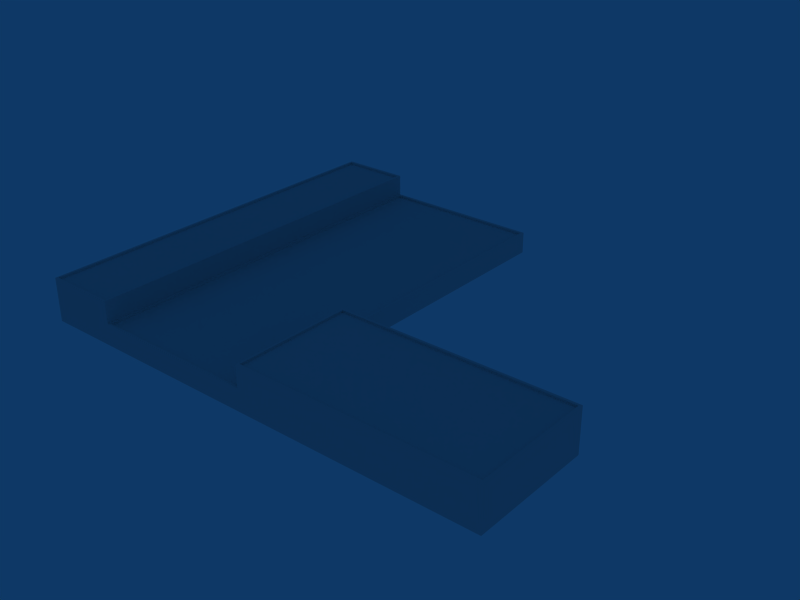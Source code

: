 # Source: ebbr_building_ref_003.blend  (saved by Blender 2.79.0; exported with 4.5.12 LTS)
import bpy
from mathutils import Matrix  # noqa: F401  (used for matrix-valued properties, if any)

bpy.ops.wm.read_factory_settings(use_empty=True)
scene = bpy.context.scene
scene.name = 'Scene'

# ---- collections
col_collection_1 = bpy.data.collections.new('Collection 1'); scene.collection.children.link(col_collection_1)

# ---- materials (node trees are filled in below, after node groups)
mat_material = bpy.data.materials.new('Material')
mat_material.alpha_threshold = 0.0
mat_material.preview_render_type = 'FLAT'
mat_material.roughness = 0.5
mat_material.line_color = (0.0, 0.0, 0.0, 1.0)

# ---- material node trees

# ---- world
world_world = bpy.data.worlds.new('World'); scene.world = world_world
world_world.color = (0.05656, 0.2208, 0.4)
world_world.use_sun_shadow = False
world_world.sun_shadow_jitter_overblur = 0.0
world_world.cycles.sampling_method = 'NONE'
world_world.cycles.sample_map_resolution = 256

# ---- meshes
me_cube_001 = bpy.data.meshes.new('Cube.001')
me_cube_001.from_pydata([(16.5, 27.5, -1.988), (16.5, -27.5, -1.988), (-16.5, -27.5, -1.988), (-16.5, 27.5, -1.988), (16.5, 27.5, 1.069), (16.5, -27.5, 1.069), (-16.5, -27.5, 1.069), (-16.5, 27.5, 1.069), (16.5, -10.49, -1.988), (-16.5, -10.49, -1.988), (16.5, -10.49, 1.069), (-16.5, -10.49, 1.069), (49.52, -10.49, -1.988), (49.52, -10.49, 1.069), (49.52, -27.5, 1.069), (49.52, -27.5, -1.988), (-6.497, -27.5, -1.988), (-6.497, 27.5, -1.988), (-6.497, -27.5, 1.069), (-6.497, 27.5, 1.069), (-6.497, -10.49, 1.069), (-6.497, -27.5, 4.099), (-6.497, -10.49, 4.099), (-6.497, 27.5, 4.099), (-16.5, 27.5, 4.099), (-16.5, -27.5, 4.099), (-16.5, -10.49, 4.099), (49.52, -10.49, 4.099), (49.52, -27.5, 4.099), (16.5, -27.5, 4.099), (16.5, -10.49, 4.099), (-16.2, -27.2, 4.099), (-16.2, -10.49, 4.099), (-16.2, 27.11, 4.099), (-6.799, -27.2, 4.099), (-6.799, 27.11, 4.099), (-6.799, -10.49, 4.099), (-6.799, -27.2, 3.799), (-6.799, -10.49, 3.799), (-6.799, 27.11, 3.799), (-16.2, 27.11, 3.799), (-16.2, -27.2, 3.799), (-16.2, -10.49, 3.799), (-6.202, 27.11, 1.069), (16.21, 27.11, 1.069), (16.21, -10.49, 1.069), (16.21, -27.2, 1.069), (-6.202, -10.49, 1.069), (-6.202, -27.2, 1.069), (-6.202, -27.2, 0.7694), (16.21, -27.2, 0.7694), (-6.202, -10.49, 0.7694), (-6.202, 27.11, 0.7694), (16.21, -10.49, 0.7694), (16.21, 27.11, 0.7694), (16.81, -27.18, 4.099), (16.81, -10.81, 4.099), (49.21, -10.81, 4.099), (49.21, -27.18, 4.099), (49.21, -10.81, 3.799), (49.21, -27.18, 3.799), (16.81, -27.18, 3.799), (16.81, -10.81, 3.799)], [], [(8, 0, 4, 10), (6, 11, 9, 2), (11, 7, 3, 9), (8, 10, 13, 12), (5, 1, 15, 14), (13, 14, 15, 12), (18, 6, 2, 16), (17, 3, 7, 19), (18, 20, 22, 21), (20, 19, 23, 22), (19, 7, 24, 23), (6, 18, 21, 25), (7, 11, 26, 24), (11, 6, 25, 26), (14, 13, 27, 28), (5, 14, 28, 29), (13, 10, 30, 27), (10, 5, 29, 30), (5, 18, 16, 1), (26, 25, 31, 32), (24, 26, 32, 33), (25, 21, 34, 31), (23, 24, 33, 35), (22, 23, 35, 36), (21, 22, 36, 34), (34, 36, 38, 37), (36, 35, 39, 38), (35, 33, 40, 39), (31, 34, 37, 41), (33, 32, 42, 40), (32, 31, 41, 42), (41, 37, 38, 42), (42, 38, 39, 40), (0, 17, 19, 4), (4, 19, 43, 44), (10, 4, 44, 45), (5, 10, 45, 46), (19, 20, 47, 43), (20, 18, 48, 47), (18, 5, 46, 48), (48, 46, 50, 49), (47, 48, 49, 51), (43, 47, 51, 52), (46, 45, 53, 50), (45, 44, 54, 53), (44, 43, 52, 54), (49, 50, 53, 51), (51, 53, 54, 52), (30, 29, 55, 56), (27, 30, 56, 57), (29, 28, 58, 55), (28, 27, 57, 58), (58, 57, 59, 60), (55, 58, 60, 61), (57, 56, 62, 59), (56, 55, 61, 62), (62, 61, 60, 59)])
_uv = me_cube_001.uv_layers.new(name='UVTex')
_uv.uv.foreach_set('vector', [0.2815, 0.8948, 0.8144, 0.8948, 0.8144, 0.9377, 0.2815, 0.9377, 0.04288, 0.9377, 0.2815, 0.9377, 0.2815, 0.8948, 0.04288, 0.8948, 0.2815, 0.9377, 0.8144, 0.9377, 0.8144, 0.8948, 0.2815, 0.8948, 0.4924, 0.01895, 0.4924, 0.0611, 0.9476, 0.0611, 0.9476, 0.01895, 0.4924, 0.0611, 0.4924, 0.01895, 0.9476, 0.01895, 0.9476, 0.0611, 0.2815, 0.9377, 0.04288, 0.9377, 0.04288, 0.8948, 0.2815, 0.8948, 0.1753, 0.0611, 0.03738, 0.0611, 0.03739, 0.01895, 0.1753, 0.01895, 0.1753, 0.01895, 0.03739, 0.01895, 0.03739, 0.0611, 0.1753, 0.0611, 0.2812, 0.9805, 0.04297, 0.9805, 0.04297, 0.9375, 0.2812, 0.9375, 0.2812, 0.9805, 0.8145, 0.9805, 0.8145, 0.9375, 0.2812, 0.9375, 0.1753, 0.0611, 0.03739, 0.0611, 0.03739, 0.1029, 0.1753, 0.1029, 0.03738, 0.0611, 0.1753, 0.0611, 0.1753, 0.1029, 0.03738, 0.1029, 0.8144, 0.9377, 0.2815, 0.9377, 0.2815, 0.9802, 0.8144, 0.9802, 0.2815, 0.9377, 0.04288, 0.9377, 0.04288, 0.9802, 0.2815, 0.9802, 0.04288, 0.9377, 0.2815, 0.9377, 0.2815, 0.9802, 0.04288, 0.9802, 0.4924, 0.0611, 0.9476, 0.0611, 0.9476, 0.1029, 0.4924, 0.1029, 0.9476, 0.0611, 0.4924, 0.0611, 0.4924, 0.1029, 0.9476, 0.1029, 0.2815, 0.9377, 0.04288, 0.9377, 0.04288, 0.9802, 0.2815, 0.9802, 0.4924, 0.0611, 0.1753, 0.0611, 0.1753, 0.01895, 0.4924, 0.01895, 0.5508, 0.5391, 0.6211, 0.5391, 0.6211, 0.6113, 0.5508, 0.6113, 0.5508, 0.5391, 0.6211, 0.5391, 0.6211, 0.6113, 0.5508, 0.6113, 0.5508, 0.5391, 0.6211, 0.5391, 0.6211, 0.6113, 0.5508, 0.6113, 0.5508, 0.5391, 0.6211, 0.5391, 0.6211, 0.6113, 0.5508, 0.6113, 0.5508, 0.5391, 0.6211, 0.5391, 0.6211, 0.6113, 0.5508, 0.6113, 0.5508, 0.5391, 0.6211, 0.5391, 0.6211, 0.6113, 0.5508, 0.6113, 0.5508, 0.5391, 0.6211, 0.5391, 0.6211, 0.6113, 0.5508, 0.6113, 0.5508, 0.5391, 0.6211, 0.5391, 0.6211, 0.6113, 0.5508, 0.6113, 0.5508, 0.5391, 0.6211, 0.5391, 0.6211, 0.6113, 0.5508, 0.6113, 0.5508, 0.5391, 0.6211, 0.5391, 0.6211, 0.6113, 0.5508, 0.6113, 0.5508, 0.5391, 0.6211, 0.5391, 0.6211, 0.6113, 0.5508, 0.6113, 0.5508, 0.5391, 0.6211, 0.5391, 0.6211, 0.6113, 0.5508, 0.6113, 0.04492, 0.127, 0.1758, 0.127, 0.1758, 0.3555, 0.04492, 0.3555, 0.04492, 0.3555, 0.1758, 0.3555, 0.1758, 0.8711, 0.04492, 0.8711, 0.4924, 0.01895, 0.1753, 0.01895, 0.1753, 0.0611, 0.4924, 0.0611, 0.5508, 0.5391, 0.6211, 0.5391, 0.6211, 0.6113, 0.5508, 0.6113, 0.5508, 0.5391, 0.6211, 0.5391, 0.6211, 0.6113, 0.5508, 0.6113, 0.5508, 0.5391, 0.6211, 0.5391, 0.6211, 0.6113, 0.5508, 0.6113, 0.5508, 0.5391, 0.6211, 0.5391, 0.6211, 0.6113, 0.5508, 0.6113, 0.5508, 0.5391, 0.6211, 0.5391, 0.6211, 0.6113, 0.5508, 0.6113, 0.5508, 0.5391, 0.6211, 0.5391, 0.6211, 0.6113, 0.5508, 0.6113, 0.5508, 0.5391, 0.6211, 0.5391, 0.6211, 0.6113, 0.5508, 0.6113, 0.5508, 0.5391, 0.6211, 0.5391, 0.6211, 0.6113, 0.5508, 0.6113, 0.5508, 0.5391, 0.6211, 0.5391, 0.6211, 0.6113, 0.5508, 0.6113, 0.5508, 0.5391, 0.6211, 0.5391, 0.6211, 0.6113, 0.5508, 0.6113, 0.5508, 0.5391, 0.6211, 0.5391, 0.6211, 0.6113, 0.5508, 0.6113, 0.5508, 0.5391, 0.6211, 0.5391, 0.6211, 0.6113, 0.5508, 0.6113, 0.1816, 0.127, 0.4902, 0.127, 0.4902, 0.3594, 0.1816, 0.3594, 0.1816, 0.3594, 0.4902, 0.3594, 0.4902, 0.8711, 0.1816, 0.8711, 0.5508, 0.5391, 0.6211, 0.5391, 0.6211, 0.6113, 0.5508, 0.6113, 0.5508, 0.5391, 0.6211, 0.5391, 0.6211, 0.6113, 0.5508, 0.6113, 0.5508, 0.5391, 0.6211, 0.5391, 0.6211, 0.6113, 0.5508, 0.6113, 0.5508, 0.5391, 0.6211, 0.5391, 0.6211, 0.6113, 0.5508, 0.6113, 0.5508, 0.5391, 0.6211, 0.5391, 0.6211, 0.6113, 0.5508, 0.6113, 0.5508, 0.5391, 0.6211, 0.5391, 0.6211, 0.6113, 0.5508, 0.6113, 0.5508, 0.5391, 0.6211, 0.5391, 0.6211, 0.6113, 0.5508, 0.6113, 0.5508, 0.5391, 0.6211, 0.5391, 0.6211, 0.6113, 0.5508, 0.6113, 0.498, 0.3516, 0.498, 0.1289, 0.9375, 0.1289, 0.9375, 0.3516])
me_cube_001.materials.append(mat_material)
me_cube_001.use_remesh_preserve_volume = False
me_cube_001.use_remesh_preserve_attributes = False
me_cube_001.use_mirror_vertex_groups = False
me_cube_001.update()

# ---- objects
ob_building = bpy.data.objects.new('Building', me_cube_001)

# ---- transforms, parenting, visibility, modifiers, constraints
ob_building.location = (0.0, 0.0, 1.988)
ob_building.rotation_euler = (0.0, -0.0, -12.57)
ob_building.lock_rotations_4d = False
ob_building.empty_display_type = 'ARROWS'
ob_building.lineart.crease_threshold = 0.0

# ---- collection membership
col_collection_1.objects.link(ob_building)

# ---- scene / render settings (as saved in the file)
scene.frame_start = 1; scene.frame_end = 250; scene.frame_set(1)
scene.render.engine = 'BLENDER_EEVEE_NEXT'
scene.render.image_settings.file_format = 'JPEG'
scene.render.image_settings.color_mode = 'RGB'
scene.render.image_settings.compression = 90
scene.render.resolution_x = 800
scene.render.resolution_y = 600
scene.render.pixel_aspect_x = 100.0
scene.render.pixel_aspect_y = 100.0
scene.render.fps = 25
scene.render.dither_intensity = 0.0
scene.render.use_compositing = False
scene.render.use_sequencer = False
scene.render.bake_margin = 2
scene.render.bake_bias = 0.0
scene.render.use_stamp_time = False
scene.render.use_stamp_date = False
scene.render.use_stamp_frame = False
scene.render.use_stamp_camera = False
scene.render.use_stamp_scene = False
scene.render.use_stamp_filename = False
scene.render.use_stamp_render_time = False
scene.render.stamp_font_size = 0
scene.cycles.use_denoising = False
scene.cycles.samples = 10
scene.cycles.sampling_pattern = 'TABULATED_SOBOL'
scene.cycles.light_sampling_threshold = 0.0
scene.cycles.use_adaptive_sampling = False
scene.cycles.use_light_tree = False
scene.cycles.blur_glossy = 0.0
scene.cycles.volume_bounces = 1
scene.cycles.pixel_filter_type = 'GAUSSIAN'
scene.cycles.sample_clamp_indirect = 0.0
scene.view_settings.view_transform = 'Raw'
bpy.context.view_layer.update()

# ---- added for rendering (the .blend has no active camera): camera
cam_auto = bpy.data.cameras.new('AutoCamera')
cam_auto.lens = 50.0
cam_auto.sensor_width = 36.0
cam_auto.clip_end = 1398.77
ob_auto_camera = bpy.data.objects.new('AutoCamera', cam_auto)
scene.collection.objects.link(ob_auto_camera)
ob_auto_camera.location = (96.2097, -95.6427, 66.8053)
ob_auto_camera.rotation_euler = (1.09748, -7.21219e-08, 0.694738)
scene.camera = ob_auto_camera
bpy.context.view_layer.update()
